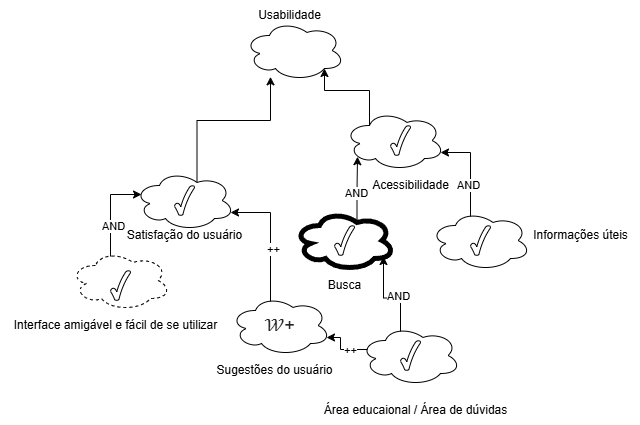

The diagram above was exported from draw.io. Its source (the exported page's mxGraphModel, read from the mxfile embedded in the PNG):
<mxGraphModel dx="1434" dy="746" grid="1" gridSize="10" guides="1" tooltips="1" connect="1" arrows="1" fold="1" page="1" pageScale="1" pageWidth="827" pageHeight="1169" math="0" shadow="0">
  <root>
    <mxCell id="0" />
    <mxCell id="1" parent="0" />
    <mxCell id="r2z46N59OtX8TmfrjuUn-1" value="" style="ellipse;shape=cloud;whiteSpace=wrap;html=1;align=center;" vertex="1" parent="1">
      <mxGeometry x="364" y="210" width="100" height="60" as="geometry" />
    </mxCell>
    <mxCell id="r2z46N59OtX8TmfrjuUn-2" value="Usabilidade" style="text;html=1;align=center;verticalAlign=middle;resizable=0;points=[];autosize=1;strokeColor=none;fillColor=none;" vertex="1" parent="1">
      <mxGeometry x="364" y="190" width="90" height="30" as="geometry" />
    </mxCell>
    <mxCell id="r2z46N59OtX8TmfrjuUn-3" value="Satisfação do usuário" style="text;html=1;align=center;verticalAlign=middle;resizable=0;points=[];autosize=1;strokeColor=none;fillColor=none;" vertex="1" parent="1">
      <mxGeometry x="234" y="410" width="140" height="30" as="geometry" />
    </mxCell>
    <mxCell id="r2z46N59OtX8TmfrjuUn-7" style="edgeStyle=orthogonalEdgeStyle;rounded=0;orthogonalLoop=1;jettySize=auto;html=1;exitX=0.625;exitY=0.2;exitDx=0;exitDy=0;exitPerimeter=0;" edge="1" parent="1" source="r2z46N59OtX8TmfrjuUn-4" target="r2z46N59OtX8TmfrjuUn-1">
      <mxGeometry relative="1" as="geometry">
        <Array as="points">
          <mxPoint x="317" y="310" />
          <mxPoint x="390" y="310" />
        </Array>
      </mxGeometry>
    </mxCell>
    <mxCell id="r2z46N59OtX8TmfrjuUn-4" value="" style="ellipse;shape=cloud;whiteSpace=wrap;html=1;align=center;" vertex="1" parent="1">
      <mxGeometry x="254" y="360" width="100" height="60" as="geometry" />
    </mxCell>
    <mxCell id="r2z46N59OtX8TmfrjuUn-8" value="" style="ellipse;shape=cloud;whiteSpace=wrap;html=1;align=center;" vertex="1" parent="1">
      <mxGeometry x="464" y="300" width="100" height="60" as="geometry" />
    </mxCell>
    <mxCell id="r2z46N59OtX8TmfrjuUn-9" value="Acessibilidade" style="text;html=1;align=center;verticalAlign=middle;resizable=0;points=[];autosize=1;strokeColor=none;fillColor=none;" vertex="1" parent="1">
      <mxGeometry x="480" y="360" width="100" height="30" as="geometry" />
    </mxCell>
    <mxCell id="r2z46N59OtX8TmfrjuUn-10" style="edgeStyle=orthogonalEdgeStyle;rounded=0;orthogonalLoop=1;jettySize=auto;html=1;exitX=0.25;exitY=0.25;exitDx=0;exitDy=0;exitPerimeter=0;entryX=0.8;entryY=0.8;entryDx=0;entryDy=0;entryPerimeter=0;" edge="1" parent="1" source="r2z46N59OtX8TmfrjuUn-8" target="r2z46N59OtX8TmfrjuUn-1">
      <mxGeometry relative="1" as="geometry" />
    </mxCell>
    <mxCell id="r2z46N59OtX8TmfrjuUn-15" value="" style="ellipse;shape=cloud;whiteSpace=wrap;html=1;align=center;strokeWidth=5;" vertex="1" parent="1">
      <mxGeometry x="414" y="400" width="100" height="60" as="geometry" />
    </mxCell>
    <mxCell id="r2z46N59OtX8TmfrjuUn-16" value="Busca" style="text;html=1;align=center;verticalAlign=middle;resizable=0;points=[];autosize=1;strokeColor=none;fillColor=none;" vertex="1" parent="1">
      <mxGeometry x="434" y="460" width="60" height="30" as="geometry" />
    </mxCell>
    <mxCell id="r2z46N59OtX8TmfrjuUn-17" style="edgeStyle=orthogonalEdgeStyle;rounded=0;orthogonalLoop=1;jettySize=auto;html=1;exitX=0.625;exitY=0.2;exitDx=0;exitDy=0;exitPerimeter=0;entryX=0.13;entryY=0.77;entryDx=0;entryDy=0;entryPerimeter=0;" edge="1" parent="1" source="r2z46N59OtX8TmfrjuUn-15" target="r2z46N59OtX8TmfrjuUn-8">
      <mxGeometry relative="1" as="geometry" />
    </mxCell>
    <mxCell id="r2z46N59OtX8TmfrjuUn-18" value="AND" style="edgeLabel;html=1;align=center;verticalAlign=middle;resizable=0;points=[];" vertex="1" connectable="0" parent="r2z46N59OtX8TmfrjuUn-17">
      <mxGeometry x="-0.0649" y="2" relative="1" as="geometry">
        <mxPoint x="1" y="1" as="offset" />
      </mxGeometry>
    </mxCell>
    <mxCell id="r2z46N59OtX8TmfrjuUn-19" value="" style="ellipse;shape=cloud;whiteSpace=wrap;html=1;align=center;" vertex="1" parent="1">
      <mxGeometry x="550" y="400" width="100" height="60" as="geometry" />
    </mxCell>
    <mxCell id="r2z46N59OtX8TmfrjuUn-20" value="Informações úteis" style="text;html=1;align=center;verticalAlign=middle;resizable=0;points=[];autosize=1;strokeColor=none;fillColor=none;" vertex="1" parent="1">
      <mxGeometry x="640" y="410" width="120" height="30" as="geometry" />
    </mxCell>
    <mxCell id="r2z46N59OtX8TmfrjuUn-21" style="edgeStyle=orthogonalEdgeStyle;rounded=0;orthogonalLoop=1;jettySize=auto;html=1;exitX=0.4;exitY=0.1;exitDx=0;exitDy=0;exitPerimeter=0;entryX=0.96;entryY=0.7;entryDx=0;entryDy=0;entryPerimeter=0;" edge="1" parent="1" source="r2z46N59OtX8TmfrjuUn-19" target="r2z46N59OtX8TmfrjuUn-8">
      <mxGeometry relative="1" as="geometry">
        <Array as="points">
          <mxPoint x="590" y="342" />
        </Array>
      </mxGeometry>
    </mxCell>
    <mxCell id="r2z46N59OtX8TmfrjuUn-22" value="AND" style="edgeLabel;html=1;align=center;verticalAlign=middle;resizable=0;points=[];" vertex="1" connectable="0" parent="r2z46N59OtX8TmfrjuUn-21">
      <mxGeometry x="-0.3191" y="3" relative="1" as="geometry">
        <mxPoint as="offset" />
      </mxGeometry>
    </mxCell>
    <mxCell id="r2z46N59OtX8TmfrjuUn-23" value="" style="ellipse;shape=cloud;whiteSpace=wrap;html=1;align=center;strokeColor=default;dashed=1;" vertex="1" parent="1">
      <mxGeometry x="190" y="440" width="100" height="60" as="geometry" />
    </mxCell>
    <mxCell id="r2z46N59OtX8TmfrjuUn-24" value="Interface amigável e fácil de se utilizar" style="text;html=1;align=center;verticalAlign=middle;resizable=0;points=[];autosize=1;strokeColor=none;fillColor=none;" vertex="1" parent="1">
      <mxGeometry x="120" y="500" width="230" height="30" as="geometry" />
    </mxCell>
    <mxCell id="r2z46N59OtX8TmfrjuUn-25" style="edgeStyle=orthogonalEdgeStyle;rounded=0;orthogonalLoop=1;jettySize=auto;html=1;exitX=0.4;exitY=0.1;exitDx=0;exitDy=0;exitPerimeter=0;entryX=0.07;entryY=0.4;entryDx=0;entryDy=0;entryPerimeter=0;" edge="1" parent="1" source="r2z46N59OtX8TmfrjuUn-23" target="r2z46N59OtX8TmfrjuUn-4">
      <mxGeometry relative="1" as="geometry">
        <Array as="points">
          <mxPoint x="230" y="384" />
        </Array>
      </mxGeometry>
    </mxCell>
    <mxCell id="r2z46N59OtX8TmfrjuUn-26" value="AND" style="edgeLabel;html=1;align=center;verticalAlign=middle;resizable=0;points=[];" vertex="1" connectable="0" parent="r2z46N59OtX8TmfrjuUn-25">
      <mxGeometry x="-0.3333" y="-2" relative="1" as="geometry">
        <mxPoint as="offset" />
      </mxGeometry>
    </mxCell>
    <mxCell id="r2z46N59OtX8TmfrjuUn-27" value="&lt;span style=&quot;color: rgba(0, 0, 0, 0.87); font-family: Roboto, -apple-system, BlinkMacSystemFont, Helvetica, Arial, sans-serif; font-size: 17.6px; text-align: left; background-color: rgb(255, 255, 255);&quot;&gt;𝒲+&lt;/span&gt;" style="ellipse;shape=cloud;whiteSpace=wrap;html=1;align=center;" vertex="1" parent="1">
      <mxGeometry x="350" y="485" width="100" height="60" as="geometry" />
    </mxCell>
    <mxCell id="r2z46N59OtX8TmfrjuUn-28" value="Sugestões do usuário" style="text;html=1;align=center;verticalAlign=middle;resizable=0;points=[];autosize=1;strokeColor=none;fillColor=none;" vertex="1" parent="1">
      <mxGeometry x="324" y="545" width="140" height="30" as="geometry" />
    </mxCell>
    <mxCell id="r2z46N59OtX8TmfrjuUn-29" style="edgeStyle=orthogonalEdgeStyle;rounded=0;orthogonalLoop=1;jettySize=auto;html=1;exitX=0.4;exitY=0.1;exitDx=0;exitDy=0;exitPerimeter=0;entryX=0.96;entryY=0.7;entryDx=0;entryDy=0;entryPerimeter=0;" edge="1" parent="1" source="r2z46N59OtX8TmfrjuUn-27" target="r2z46N59OtX8TmfrjuUn-4">
      <mxGeometry relative="1" as="geometry">
        <Array as="points">
          <mxPoint x="390" y="402" />
        </Array>
      </mxGeometry>
    </mxCell>
    <mxCell id="r2z46N59OtX8TmfrjuUn-30" value="++" style="edgeLabel;html=1;align=center;verticalAlign=middle;resizable=0;points=[];" vertex="1" connectable="0" parent="r2z46N59OtX8TmfrjuUn-29">
      <mxGeometry x="-0.1783" y="-2" relative="1" as="geometry">
        <mxPoint as="offset" />
      </mxGeometry>
    </mxCell>
    <mxCell id="r2z46N59OtX8TmfrjuUn-31" value="" style="ellipse;shape=cloud;whiteSpace=wrap;html=1;align=center;" vertex="1" parent="1">
      <mxGeometry x="480" y="515" width="100" height="60" as="geometry" />
    </mxCell>
    <mxCell id="r2z46N59OtX8TmfrjuUn-32" value="Área educaional / Área de dúvidas" style="text;html=1;align=center;verticalAlign=middle;resizable=0;points=[];autosize=1;strokeColor=none;fillColor=none;" vertex="1" parent="1">
      <mxGeometry x="430" y="585" width="210" height="30" as="geometry" />
    </mxCell>
    <mxCell id="r2z46N59OtX8TmfrjuUn-33" style="edgeStyle=orthogonalEdgeStyle;rounded=0;orthogonalLoop=1;jettySize=auto;html=1;exitX=0.4;exitY=0.1;exitDx=0;exitDy=0;exitPerimeter=0;entryX=0.89;entryY=0.767;entryDx=0;entryDy=0;entryPerimeter=0;" edge="1" parent="1" source="r2z46N59OtX8TmfrjuUn-31" target="r2z46N59OtX8TmfrjuUn-15">
      <mxGeometry relative="1" as="geometry" />
    </mxCell>
    <mxCell id="r2z46N59OtX8TmfrjuUn-35" value="AND" style="edgeLabel;html=1;align=center;verticalAlign=middle;resizable=0;points=[];" vertex="1" connectable="0" parent="r2z46N59OtX8TmfrjuUn-33">
      <mxGeometry x="-0.2063" y="-2" relative="1" as="geometry">
        <mxPoint x="1" as="offset" />
      </mxGeometry>
    </mxCell>
    <mxCell id="r2z46N59OtX8TmfrjuUn-36" style="edgeStyle=orthogonalEdgeStyle;rounded=0;orthogonalLoop=1;jettySize=auto;html=1;exitX=0.07;exitY=0.4;exitDx=0;exitDy=0;exitPerimeter=0;entryX=0.96;entryY=0.7;entryDx=0;entryDy=0;entryPerimeter=0;" edge="1" parent="1" source="r2z46N59OtX8TmfrjuUn-31" target="r2z46N59OtX8TmfrjuUn-27">
      <mxGeometry relative="1" as="geometry" />
    </mxCell>
    <mxCell id="r2z46N59OtX8TmfrjuUn-37" value="++" style="edgeLabel;html=1;align=center;verticalAlign=middle;resizable=0;points=[];" vertex="1" connectable="0" parent="r2z46N59OtX8TmfrjuUn-36">
      <mxGeometry x="-0.3208" relative="1" as="geometry">
        <mxPoint as="offset" />
      </mxGeometry>
    </mxCell>
    <mxCell id="r2z46N59OtX8TmfrjuUn-38" value="" style="verticalLabelPosition=bottom;verticalAlign=top;html=1;shape=mxgraph.basic.tick" vertex="1" parent="1">
      <mxGeometry x="294" y="375" width="20" height="30" as="geometry" />
    </mxCell>
    <mxCell id="r2z46N59OtX8TmfrjuUn-39" value="" style="verticalLabelPosition=bottom;verticalAlign=top;html=1;shape=mxgraph.basic.tick" vertex="1" parent="1">
      <mxGeometry x="510" y="315" width="20" height="30" as="geometry" />
    </mxCell>
    <mxCell id="r2z46N59OtX8TmfrjuUn-41" value="" style="verticalLabelPosition=bottom;verticalAlign=top;html=1;shape=mxgraph.basic.tick" vertex="1" parent="1">
      <mxGeometry x="590" y="415" width="20" height="30" as="geometry" />
    </mxCell>
    <mxCell id="r2z46N59OtX8TmfrjuUn-42" value="" style="verticalLabelPosition=bottom;verticalAlign=top;html=1;shape=mxgraph.basic.tick" vertex="1" parent="1">
      <mxGeometry x="520" y="530" width="20" height="30" as="geometry" />
    </mxCell>
    <mxCell id="r2z46N59OtX8TmfrjuUn-44" value="" style="verticalLabelPosition=bottom;verticalAlign=top;html=1;shape=mxgraph.basic.tick" vertex="1" parent="1">
      <mxGeometry x="454" y="415" width="20" height="30" as="geometry" />
    </mxCell>
    <mxCell id="r2z46N59OtX8TmfrjuUn-45" value="" style="verticalLabelPosition=bottom;verticalAlign=top;html=1;shape=mxgraph.basic.tick" vertex="1" parent="1">
      <mxGeometry x="230" y="460" width="20" height="30" as="geometry" />
    </mxCell>
  </root>
</mxGraphModel>